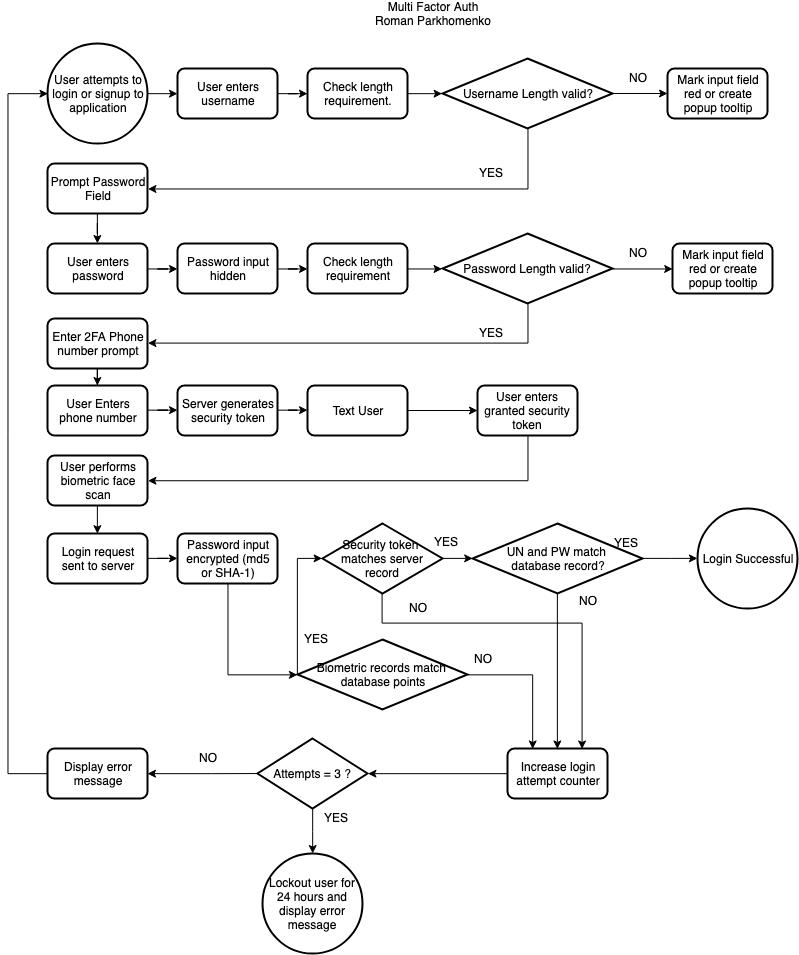

The diagram above was exported from draw.io. Its source (the exported page's mxGraphModel, read from the mxfile embedded in the PNG):
<mxGraphModel dx="1056" dy="561" grid="1" gridSize="10" guides="1" tooltips="1" connect="1" arrows="1" fold="1" page="1" pageScale="1" pageWidth="850" pageHeight="1100" math="0" shadow="0">
  <root>
    <mxCell id="0" />
    <mxCell id="1" parent="0" />
    <mxCell id="Lpkn80JdG_NXQwoEyRo2-30" value="" style="edgeStyle=orthogonalEdgeStyle;rounded=0;orthogonalLoop=1;jettySize=auto;html=1;" edge="1" parent="1" source="Lpkn80JdG_NXQwoEyRo2-28" target="Lpkn80JdG_NXQwoEyRo2-29">
      <mxGeometry relative="1" as="geometry" />
    </mxCell>
    <mxCell id="Lpkn80JdG_NXQwoEyRo2-28" value="&lt;div style=&quot;text-align: center&quot;&gt;&lt;span&gt;User attempts to login or signup to application&lt;/span&gt;&lt;/div&gt;" style="strokeWidth=2;html=1;shape=mxgraph.flowchart.start_2;whiteSpace=wrap;align=left;" vertex="1" parent="1">
      <mxGeometry x="60" y="50" width="100" height="100" as="geometry" />
    </mxCell>
    <mxCell id="Lpkn80JdG_NXQwoEyRo2-34" value="" style="edgeStyle=orthogonalEdgeStyle;rounded=0;orthogonalLoop=1;jettySize=auto;html=1;" edge="1" parent="1" source="Lpkn80JdG_NXQwoEyRo2-29" target="Lpkn80JdG_NXQwoEyRo2-33">
      <mxGeometry relative="1" as="geometry" />
    </mxCell>
    <mxCell id="Lpkn80JdG_NXQwoEyRo2-29" value="&lt;div style=&quot;text-align: center&quot;&gt;&lt;span&gt;User enters username&lt;/span&gt;&lt;/div&gt;" style="rounded=1;whiteSpace=wrap;html=1;absoluteArcSize=1;arcSize=14;strokeWidth=2;align=left;" vertex="1" parent="1">
      <mxGeometry x="190" y="75" width="100" height="50" as="geometry" />
    </mxCell>
    <mxCell id="Lpkn80JdG_NXQwoEyRo2-48" style="edgeStyle=orthogonalEdgeStyle;rounded=0;orthogonalLoop=1;jettySize=auto;html=1;exitX=1;exitY=0.5;exitDx=0;exitDy=0;entryX=0;entryY=0.5;entryDx=0;entryDy=0;entryPerimeter=0;" edge="1" parent="1" source="Lpkn80JdG_NXQwoEyRo2-33" target="Lpkn80JdG_NXQwoEyRo2-37">
      <mxGeometry relative="1" as="geometry" />
    </mxCell>
    <mxCell id="Lpkn80JdG_NXQwoEyRo2-33" value="&lt;div style=&quot;text-align: center&quot;&gt;&lt;span&gt;Check length requirement.&lt;/span&gt;&lt;/div&gt;" style="rounded=1;whiteSpace=wrap;html=1;absoluteArcSize=1;arcSize=14;strokeWidth=2;align=left;" vertex="1" parent="1">
      <mxGeometry x="320" y="75" width="100" height="50" as="geometry" />
    </mxCell>
    <mxCell id="Lpkn80JdG_NXQwoEyRo2-39" value="" style="edgeStyle=orthogonalEdgeStyle;rounded=0;orthogonalLoop=1;jettySize=auto;html=1;" edge="1" parent="1" source="Lpkn80JdG_NXQwoEyRo2-37" target="Lpkn80JdG_NXQwoEyRo2-38">
      <mxGeometry relative="1" as="geometry" />
    </mxCell>
    <mxCell id="Lpkn80JdG_NXQwoEyRo2-44" style="edgeStyle=orthogonalEdgeStyle;rounded=0;orthogonalLoop=1;jettySize=auto;html=1;exitX=0.5;exitY=1;exitDx=0;exitDy=0;exitPerimeter=0;entryX=1;entryY=0.5;entryDx=0;entryDy=0;" edge="1" parent="1" source="Lpkn80JdG_NXQwoEyRo2-37" target="Lpkn80JdG_NXQwoEyRo2-43">
      <mxGeometry relative="1" as="geometry" />
    </mxCell>
    <mxCell id="Lpkn80JdG_NXQwoEyRo2-37" value="Username Length valid?&lt;div style=&quot;text-align: center&quot;&gt;&lt;/div&gt;" style="strokeWidth=2;html=1;shape=mxgraph.flowchart.decision;whiteSpace=wrap;align=center;" vertex="1" parent="1">
      <mxGeometry x="455" y="65" width="170" height="70" as="geometry" />
    </mxCell>
    <mxCell id="Lpkn80JdG_NXQwoEyRo2-38" value="&lt;div style=&quot;text-align: center&quot;&gt;Mark input field red or create popup tooltip&lt;/div&gt;" style="rounded=1;whiteSpace=wrap;html=1;absoluteArcSize=1;arcSize=14;strokeWidth=2;align=left;" vertex="1" parent="1">
      <mxGeometry x="680" y="75" width="100" height="50" as="geometry" />
    </mxCell>
    <mxCell id="Lpkn80JdG_NXQwoEyRo2-40" value="&lt;div style=&quot;text-align: center&quot;&gt;&lt;span&gt;NO&lt;/span&gt;&lt;/div&gt;" style="text;html=1;resizable=0;points=[];autosize=1;align=left;verticalAlign=top;spacingTop=-4;" vertex="1" parent="1">
      <mxGeometry x="640" y="75" width="30" height="20" as="geometry" />
    </mxCell>
    <mxCell id="Lpkn80JdG_NXQwoEyRo2-47" value="" style="edgeStyle=orthogonalEdgeStyle;rounded=0;orthogonalLoop=1;jettySize=auto;html=1;" edge="1" parent="1" source="Lpkn80JdG_NXQwoEyRo2-43" target="Lpkn80JdG_NXQwoEyRo2-46">
      <mxGeometry relative="1" as="geometry" />
    </mxCell>
    <mxCell id="Lpkn80JdG_NXQwoEyRo2-43" value="&lt;div style=&quot;text-align: center&quot;&gt;Prompt Password Field&lt;/div&gt;" style="rounded=1;whiteSpace=wrap;html=1;absoluteArcSize=1;arcSize=14;strokeWidth=2;align=left;" vertex="1" parent="1">
      <mxGeometry x="60" y="170" width="100" height="50" as="geometry" />
    </mxCell>
    <mxCell id="Lpkn80JdG_NXQwoEyRo2-50" value="" style="edgeStyle=orthogonalEdgeStyle;rounded=0;orthogonalLoop=1;jettySize=auto;html=1;" edge="1" parent="1" source="Lpkn80JdG_NXQwoEyRo2-46" target="Lpkn80JdG_NXQwoEyRo2-49">
      <mxGeometry relative="1" as="geometry" />
    </mxCell>
    <mxCell id="Lpkn80JdG_NXQwoEyRo2-46" value="&lt;div style=&quot;text-align: center&quot;&gt;User enters password&lt;/div&gt;" style="rounded=1;whiteSpace=wrap;html=1;absoluteArcSize=1;arcSize=14;strokeWidth=2;align=left;" vertex="1" parent="1">
      <mxGeometry x="60" y="250" width="100" height="50" as="geometry" />
    </mxCell>
    <mxCell id="Lpkn80JdG_NXQwoEyRo2-52" value="" style="edgeStyle=orthogonalEdgeStyle;rounded=0;orthogonalLoop=1;jettySize=auto;html=1;" edge="1" parent="1" source="Lpkn80JdG_NXQwoEyRo2-49" target="Lpkn80JdG_NXQwoEyRo2-51">
      <mxGeometry relative="1" as="geometry" />
    </mxCell>
    <mxCell id="Lpkn80JdG_NXQwoEyRo2-49" value="&lt;div style=&quot;text-align: center&quot;&gt;Password input hidden&lt;/div&gt;" style="rounded=1;whiteSpace=wrap;html=1;absoluteArcSize=1;arcSize=14;strokeWidth=2;align=left;" vertex="1" parent="1">
      <mxGeometry x="190" y="250" width="100" height="50" as="geometry" />
    </mxCell>
    <mxCell id="Lpkn80JdG_NXQwoEyRo2-54" style="edgeStyle=orthogonalEdgeStyle;rounded=0;orthogonalLoop=1;jettySize=auto;html=1;exitX=1;exitY=0.5;exitDx=0;exitDy=0;entryX=0;entryY=0.5;entryDx=0;entryDy=0;entryPerimeter=0;" edge="1" parent="1" source="Lpkn80JdG_NXQwoEyRo2-51" target="Lpkn80JdG_NXQwoEyRo2-53">
      <mxGeometry relative="1" as="geometry" />
    </mxCell>
    <mxCell id="Lpkn80JdG_NXQwoEyRo2-51" value="&lt;div style=&quot;text-align: center&quot;&gt;Check length requirement&lt;/div&gt;" style="rounded=1;whiteSpace=wrap;html=1;absoluteArcSize=1;arcSize=14;strokeWidth=2;align=left;" vertex="1" parent="1">
      <mxGeometry x="320" y="250" width="100" height="50" as="geometry" />
    </mxCell>
    <mxCell id="Lpkn80JdG_NXQwoEyRo2-45" value="&lt;div style=&quot;text-align: center&quot;&gt;&lt;span&gt;YES&lt;/span&gt;&lt;/div&gt;" style="text;html=1;resizable=0;points=[];autosize=1;align=left;verticalAlign=top;spacingTop=-4;" vertex="1" parent="1">
      <mxGeometry x="490" y="170" width="40" height="20" as="geometry" />
    </mxCell>
    <mxCell id="Lpkn80JdG_NXQwoEyRo2-56" style="edgeStyle=orthogonalEdgeStyle;rounded=0;orthogonalLoop=1;jettySize=auto;html=1;exitX=1;exitY=0.5;exitDx=0;exitDy=0;exitPerimeter=0;entryX=0;entryY=0.5;entryDx=0;entryDy=0;" edge="1" parent="1" source="Lpkn80JdG_NXQwoEyRo2-53" target="Lpkn80JdG_NXQwoEyRo2-55">
      <mxGeometry relative="1" as="geometry" />
    </mxCell>
    <mxCell id="Lpkn80JdG_NXQwoEyRo2-97" style="edgeStyle=orthogonalEdgeStyle;rounded=0;orthogonalLoop=1;jettySize=auto;html=1;entryX=1;entryY=0.5;entryDx=0;entryDy=0;" edge="1" parent="1" source="Lpkn80JdG_NXQwoEyRo2-53" target="Lpkn80JdG_NXQwoEyRo2-96">
      <mxGeometry relative="1" as="geometry">
        <Array as="points">
          <mxPoint x="540" y="350" />
        </Array>
      </mxGeometry>
    </mxCell>
    <mxCell id="Lpkn80JdG_NXQwoEyRo2-53" value="Password Length valid?&lt;div style=&quot;text-align: center&quot;&gt;&lt;/div&gt;" style="strokeWidth=2;html=1;shape=mxgraph.flowchart.decision;whiteSpace=wrap;align=center;" vertex="1" parent="1">
      <mxGeometry x="455" y="240" width="170" height="70" as="geometry" />
    </mxCell>
    <mxCell id="Lpkn80JdG_NXQwoEyRo2-55" value="&lt;div style=&quot;text-align: center&quot;&gt;Mark input field red or create popup tooltip&lt;/div&gt;" style="rounded=1;whiteSpace=wrap;html=1;absoluteArcSize=1;arcSize=14;strokeWidth=2;align=left;" vertex="1" parent="1">
      <mxGeometry x="685" y="250" width="100" height="50" as="geometry" />
    </mxCell>
    <mxCell id="Lpkn80JdG_NXQwoEyRo2-57" value="&lt;div style=&quot;text-align: center&quot;&gt;&lt;span&gt;NO&lt;/span&gt;&lt;/div&gt;" style="text;html=1;resizable=0;points=[];autosize=1;align=left;verticalAlign=top;spacingTop=-4;" vertex="1" parent="1">
      <mxGeometry x="640" y="250" width="30" height="20" as="geometry" />
    </mxCell>
    <mxCell id="Lpkn80JdG_NXQwoEyRo2-95" style="edgeStyle=orthogonalEdgeStyle;rounded=0;orthogonalLoop=1;jettySize=auto;html=1;exitX=0.5;exitY=1;exitDx=0;exitDy=0;entryX=0.5;entryY=0;entryDx=0;entryDy=0;" edge="1" parent="1" source="Lpkn80JdG_NXQwoEyRo2-60" target="Lpkn80JdG_NXQwoEyRo2-63">
      <mxGeometry relative="1" as="geometry" />
    </mxCell>
    <mxCell id="Lpkn80JdG_NXQwoEyRo2-60" value="&lt;div style=&quot;text-align: center&quot;&gt;User performs biometric face scan&lt;/div&gt;" style="rounded=1;whiteSpace=wrap;html=1;absoluteArcSize=1;arcSize=14;strokeWidth=2;align=left;" vertex="1" parent="1">
      <mxGeometry x="60" y="462" width="100" height="50" as="geometry" />
    </mxCell>
    <mxCell id="Lpkn80JdG_NXQwoEyRo2-66" value="" style="edgeStyle=orthogonalEdgeStyle;rounded=0;orthogonalLoop=1;jettySize=auto;html=1;" edge="1" parent="1" source="Lpkn80JdG_NXQwoEyRo2-63" target="Lpkn80JdG_NXQwoEyRo2-65">
      <mxGeometry relative="1" as="geometry" />
    </mxCell>
    <mxCell id="Lpkn80JdG_NXQwoEyRo2-63" value="&lt;div style=&quot;text-align: center&quot;&gt;Login request sent to server&lt;/div&gt;" style="rounded=1;whiteSpace=wrap;html=1;absoluteArcSize=1;arcSize=14;strokeWidth=2;align=left;" vertex="1" parent="1">
      <mxGeometry x="60" y="540" width="100" height="50" as="geometry" />
    </mxCell>
    <mxCell id="Lpkn80JdG_NXQwoEyRo2-121" style="edgeStyle=orthogonalEdgeStyle;rounded=0;orthogonalLoop=1;jettySize=auto;html=1;exitX=0.5;exitY=1;exitDx=0;exitDy=0;entryX=0;entryY=0.5;entryDx=0;entryDy=0;entryPerimeter=0;" edge="1" parent="1" source="Lpkn80JdG_NXQwoEyRo2-65" target="Lpkn80JdG_NXQwoEyRo2-119">
      <mxGeometry relative="1" as="geometry" />
    </mxCell>
    <mxCell id="Lpkn80JdG_NXQwoEyRo2-65" value="&lt;div style=&quot;text-align: center&quot;&gt;Password input encrypted (md5 or SHA-1)&lt;/div&gt;" style="rounded=1;whiteSpace=wrap;html=1;absoluteArcSize=1;arcSize=14;strokeWidth=2;align=left;" vertex="1" parent="1">
      <mxGeometry x="190" y="540" width="100" height="50" as="geometry" />
    </mxCell>
    <mxCell id="Lpkn80JdG_NXQwoEyRo2-62" value="&lt;div style=&quot;text-align: center&quot;&gt;&lt;span&gt;YES&lt;/span&gt;&lt;/div&gt;" style="text;html=1;resizable=0;points=[];autosize=1;align=left;verticalAlign=top;spacingTop=-4;" vertex="1" parent="1">
      <mxGeometry x="490" y="330" width="40" height="20" as="geometry" />
    </mxCell>
    <mxCell id="Lpkn80JdG_NXQwoEyRo2-71" value="" style="edgeStyle=orthogonalEdgeStyle;rounded=0;orthogonalLoop=1;jettySize=auto;html=1;entryX=0;entryY=0.5;entryDx=0;entryDy=0;entryPerimeter=0;" edge="1" parent="1" source="Lpkn80JdG_NXQwoEyRo2-69" target="Lpkn80JdG_NXQwoEyRo2-73">
      <mxGeometry relative="1" as="geometry">
        <mxPoint x="570" y="565" as="targetPoint" />
      </mxGeometry>
    </mxCell>
    <mxCell id="Lpkn80JdG_NXQwoEyRo2-91" style="edgeStyle=orthogonalEdgeStyle;rounded=0;orthogonalLoop=1;jettySize=auto;html=1;exitX=0.5;exitY=1;exitDx=0;exitDy=0;exitPerimeter=0;entryX=0.5;entryY=0;entryDx=0;entryDy=0;" edge="1" parent="1" source="Lpkn80JdG_NXQwoEyRo2-69" target="Lpkn80JdG_NXQwoEyRo2-77">
      <mxGeometry relative="1" as="geometry" />
    </mxCell>
    <mxCell id="Lpkn80JdG_NXQwoEyRo2-69" value="UN and PW match &lt;br&gt;database record?&lt;div style=&quot;text-align: center&quot;&gt;&lt;/div&gt;" style="strokeWidth=2;html=1;shape=mxgraph.flowchart.decision;whiteSpace=wrap;align=center;" vertex="1" parent="1">
      <mxGeometry x="485" y="530" width="170" height="70" as="geometry" />
    </mxCell>
    <mxCell id="Lpkn80JdG_NXQwoEyRo2-72" value="&lt;div style=&quot;text-align: center&quot;&gt;&lt;span&gt;YES&lt;/span&gt;&lt;/div&gt;" style="text;html=1;resizable=0;points=[];autosize=1;align=left;verticalAlign=top;spacingTop=-4;" vertex="1" parent="1">
      <mxGeometry x="625" y="540" width="40" height="20" as="geometry" />
    </mxCell>
    <mxCell id="Lpkn80JdG_NXQwoEyRo2-73" value="Login Successful" style="strokeWidth=2;html=1;shape=mxgraph.flowchart.start_2;whiteSpace=wrap;align=center;" vertex="1" parent="1">
      <mxGeometry x="710" y="515" width="100" height="100" as="geometry" />
    </mxCell>
    <mxCell id="Lpkn80JdG_NXQwoEyRo2-76" value="&lt;div style=&quot;text-align: center&quot;&gt;&lt;span&gt;NO&lt;/span&gt;&lt;/div&gt;" style="text;html=1;resizable=0;points=[];autosize=1;align=left;verticalAlign=top;spacingTop=-4;" vertex="1" parent="1">
      <mxGeometry x="590" y="597.5" width="30" height="20" as="geometry" />
    </mxCell>
    <mxCell id="Lpkn80JdG_NXQwoEyRo2-114" style="edgeStyle=orthogonalEdgeStyle;rounded=0;orthogonalLoop=1;jettySize=auto;html=1;exitX=0;exitY=0.5;exitDx=0;exitDy=0;entryX=1;entryY=0.5;entryDx=0;entryDy=0;entryPerimeter=0;" edge="1" parent="1" source="Lpkn80JdG_NXQwoEyRo2-77" target="Lpkn80JdG_NXQwoEyRo2-80">
      <mxGeometry relative="1" as="geometry" />
    </mxCell>
    <mxCell id="Lpkn80JdG_NXQwoEyRo2-77" value="&lt;div style=&quot;text-align: center&quot;&gt;Increase login attempt counter&lt;/div&gt;" style="rounded=1;whiteSpace=wrap;html=1;absoluteArcSize=1;arcSize=14;strokeWidth=2;align=left;" vertex="1" parent="1">
      <mxGeometry x="520" y="755" width="100" height="50" as="geometry" />
    </mxCell>
    <mxCell id="Lpkn80JdG_NXQwoEyRo2-88" value="" style="edgeStyle=orthogonalEdgeStyle;rounded=0;orthogonalLoop=1;jettySize=auto;html=1;" edge="1" parent="1" target="Lpkn80JdG_NXQwoEyRo2-83">
      <mxGeometry relative="1" as="geometry">
        <mxPoint x="287.5" y="780" as="sourcePoint" />
      </mxGeometry>
    </mxCell>
    <mxCell id="Lpkn80JdG_NXQwoEyRo2-117" value="" style="edgeStyle=orthogonalEdgeStyle;rounded=0;orthogonalLoop=1;jettySize=auto;html=1;" edge="1" parent="1" source="Lpkn80JdG_NXQwoEyRo2-80" target="Lpkn80JdG_NXQwoEyRo2-85">
      <mxGeometry relative="1" as="geometry" />
    </mxCell>
    <mxCell id="Lpkn80JdG_NXQwoEyRo2-80" value="Attempts = 3 ?&lt;div style=&quot;text-align: center&quot;&gt;&lt;/div&gt;" style="strokeWidth=2;html=1;shape=mxgraph.flowchart.decision;whiteSpace=wrap;align=center;" vertex="1" parent="1">
      <mxGeometry x="270" y="745" width="110" height="70" as="geometry" />
    </mxCell>
    <mxCell id="Lpkn80JdG_NXQwoEyRo2-90" style="edgeStyle=orthogonalEdgeStyle;rounded=0;orthogonalLoop=1;jettySize=auto;html=1;entryX=0;entryY=0.5;entryDx=0;entryDy=0;entryPerimeter=0;" edge="1" parent="1" source="Lpkn80JdG_NXQwoEyRo2-83" target="Lpkn80JdG_NXQwoEyRo2-28">
      <mxGeometry relative="1" as="geometry">
        <Array as="points">
          <mxPoint x="20" y="780" />
          <mxPoint x="20" y="100" />
        </Array>
      </mxGeometry>
    </mxCell>
    <mxCell id="Lpkn80JdG_NXQwoEyRo2-83" value="&lt;div style=&quot;text-align: center&quot;&gt;Display error message&lt;/div&gt;" style="rounded=1;whiteSpace=wrap;html=1;absoluteArcSize=1;arcSize=14;strokeWidth=2;align=left;" vertex="1" parent="1">
      <mxGeometry x="60" y="755" width="100" height="50" as="geometry" />
    </mxCell>
    <mxCell id="Lpkn80JdG_NXQwoEyRo2-85" value="Lockout user for 24 hours and display error message" style="strokeWidth=2;html=1;shape=mxgraph.flowchart.start_2;whiteSpace=wrap;align=center;" vertex="1" parent="1">
      <mxGeometry x="275" y="860" width="100" height="100" as="geometry" />
    </mxCell>
    <mxCell id="Lpkn80JdG_NXQwoEyRo2-89" value="&lt;div style=&quot;text-align: center&quot;&gt;&lt;span&gt;NO&lt;/span&gt;&lt;/div&gt;" style="text;html=1;resizable=0;points=[];autosize=1;align=left;verticalAlign=top;spacingTop=-4;" vertex="1" parent="1">
      <mxGeometry x="210" y="755" width="30" height="20" as="geometry" />
    </mxCell>
    <mxCell id="Lpkn80JdG_NXQwoEyRo2-92" value="Multi Factor Auth&lt;br&gt;Roman Parkhomenko&lt;br&gt;" style="text;html=1;strokeColor=none;fillColor=none;align=center;verticalAlign=middle;whiteSpace=wrap;rounded=0;" vertex="1" parent="1">
      <mxGeometry x="370" y="10" width="150" height="20" as="geometry" />
    </mxCell>
    <mxCell id="Lpkn80JdG_NXQwoEyRo2-99" value="" style="edgeStyle=orthogonalEdgeStyle;rounded=0;orthogonalLoop=1;jettySize=auto;html=1;" edge="1" parent="1" source="Lpkn80JdG_NXQwoEyRo2-96" target="Lpkn80JdG_NXQwoEyRo2-98">
      <mxGeometry relative="1" as="geometry" />
    </mxCell>
    <mxCell id="Lpkn80JdG_NXQwoEyRo2-96" value="&lt;div style=&quot;text-align: center&quot;&gt;Enter 2FA Phone number prompt&lt;/div&gt;" style="rounded=1;whiteSpace=wrap;html=1;absoluteArcSize=1;arcSize=14;strokeWidth=2;align=left;" vertex="1" parent="1">
      <mxGeometry x="60" y="325" width="100" height="50" as="geometry" />
    </mxCell>
    <mxCell id="Lpkn80JdG_NXQwoEyRo2-101" value="" style="edgeStyle=orthogonalEdgeStyle;rounded=0;orthogonalLoop=1;jettySize=auto;html=1;" edge="1" parent="1" source="Lpkn80JdG_NXQwoEyRo2-98" target="Lpkn80JdG_NXQwoEyRo2-100">
      <mxGeometry relative="1" as="geometry" />
    </mxCell>
    <mxCell id="Lpkn80JdG_NXQwoEyRo2-98" value="&lt;div style=&quot;text-align: center&quot;&gt;User Enters phone number&lt;/div&gt;" style="rounded=1;whiteSpace=wrap;html=1;absoluteArcSize=1;arcSize=14;strokeWidth=2;align=left;" vertex="1" parent="1">
      <mxGeometry x="60" y="392" width="100" height="50" as="geometry" />
    </mxCell>
    <mxCell id="Lpkn80JdG_NXQwoEyRo2-103" value="" style="edgeStyle=orthogonalEdgeStyle;rounded=0;orthogonalLoop=1;jettySize=auto;html=1;" edge="1" parent="1" source="Lpkn80JdG_NXQwoEyRo2-100" target="Lpkn80JdG_NXQwoEyRo2-102">
      <mxGeometry relative="1" as="geometry" />
    </mxCell>
    <mxCell id="Lpkn80JdG_NXQwoEyRo2-100" value="&lt;div style=&quot;text-align: center&quot;&gt;Server generates security token&lt;/div&gt;" style="rounded=1;whiteSpace=wrap;html=1;absoluteArcSize=1;arcSize=14;strokeWidth=2;align=left;" vertex="1" parent="1">
      <mxGeometry x="190" y="392" width="100" height="50" as="geometry" />
    </mxCell>
    <mxCell id="Lpkn80JdG_NXQwoEyRo2-105" value="" style="edgeStyle=orthogonalEdgeStyle;rounded=0;orthogonalLoop=1;jettySize=auto;html=1;" edge="1" parent="1" source="Lpkn80JdG_NXQwoEyRo2-102" target="Lpkn80JdG_NXQwoEyRo2-104">
      <mxGeometry relative="1" as="geometry" />
    </mxCell>
    <mxCell id="Lpkn80JdG_NXQwoEyRo2-102" value="&lt;div style=&quot;text-align: center&quot;&gt;Text User&lt;/div&gt;" style="rounded=1;whiteSpace=wrap;html=1;absoluteArcSize=1;arcSize=14;strokeWidth=2;align=center;" vertex="1" parent="1">
      <mxGeometry x="320" y="392" width="100" height="50" as="geometry" />
    </mxCell>
    <mxCell id="Lpkn80JdG_NXQwoEyRo2-106" style="edgeStyle=orthogonalEdgeStyle;rounded=0;orthogonalLoop=1;jettySize=auto;html=1;entryX=1;entryY=0.5;entryDx=0;entryDy=0;" edge="1" parent="1" source="Lpkn80JdG_NXQwoEyRo2-104" target="Lpkn80JdG_NXQwoEyRo2-60">
      <mxGeometry relative="1" as="geometry">
        <Array as="points">
          <mxPoint x="540" y="487" />
        </Array>
      </mxGeometry>
    </mxCell>
    <mxCell id="Lpkn80JdG_NXQwoEyRo2-104" value="&lt;div style=&quot;text-align: center&quot;&gt;User enters granted security token&lt;/div&gt;" style="rounded=1;whiteSpace=wrap;html=1;absoluteArcSize=1;arcSize=14;strokeWidth=2;align=center;" vertex="1" parent="1">
      <mxGeometry x="490" y="392" width="100" height="50" as="geometry" />
    </mxCell>
    <mxCell id="Lpkn80JdG_NXQwoEyRo2-109" style="edgeStyle=orthogonalEdgeStyle;rounded=0;orthogonalLoop=1;jettySize=auto;html=1;exitX=1;exitY=0.5;exitDx=0;exitDy=0;exitPerimeter=0;entryX=0;entryY=0.5;entryDx=0;entryDy=0;entryPerimeter=0;" edge="1" parent="1" source="Lpkn80JdG_NXQwoEyRo2-107" target="Lpkn80JdG_NXQwoEyRo2-69">
      <mxGeometry relative="1" as="geometry" />
    </mxCell>
    <mxCell id="Lpkn80JdG_NXQwoEyRo2-125" style="edgeStyle=orthogonalEdgeStyle;rounded=0;orthogonalLoop=1;jettySize=auto;html=1;exitX=0.5;exitY=1;exitDx=0;exitDy=0;exitPerimeter=0;entryX=0.75;entryY=0;entryDx=0;entryDy=0;" edge="1" parent="1" source="Lpkn80JdG_NXQwoEyRo2-107" target="Lpkn80JdG_NXQwoEyRo2-77">
      <mxGeometry relative="1" as="geometry">
        <Array as="points">
          <mxPoint x="395" y="630" />
          <mxPoint x="595" y="630" />
        </Array>
      </mxGeometry>
    </mxCell>
    <mxCell id="Lpkn80JdG_NXQwoEyRo2-107" value="Security token &lt;br&gt;matches server record&lt;div style=&quot;text-align: center&quot;&gt;&lt;/div&gt;" style="strokeWidth=2;html=1;shape=mxgraph.flowchart.decision;whiteSpace=wrap;align=center;" vertex="1" parent="1">
      <mxGeometry x="335" y="530" width="120" height="70" as="geometry" />
    </mxCell>
    <mxCell id="Lpkn80JdG_NXQwoEyRo2-110" value="&lt;div style=&quot;text-align: center&quot;&gt;&lt;span&gt;YES&lt;/span&gt;&lt;/div&gt;" style="text;html=1;resizable=0;points=[];autosize=1;align=left;verticalAlign=top;spacingTop=-4;" vertex="1" parent="1">
      <mxGeometry x="445" y="539" width="40" height="20" as="geometry" />
    </mxCell>
    <mxCell id="Lpkn80JdG_NXQwoEyRo2-112" value="&lt;div style=&quot;text-align: center&quot;&gt;&lt;span&gt;NO&lt;/span&gt;&lt;/div&gt;" style="text;html=1;resizable=0;points=[];autosize=1;align=left;verticalAlign=top;spacingTop=-4;" vertex="1" parent="1">
      <mxGeometry x="420" y="605" width="30" height="20" as="geometry" />
    </mxCell>
    <mxCell id="Lpkn80JdG_NXQwoEyRo2-118" value="&lt;div style=&quot;text-align: center&quot;&gt;&lt;span&gt;YES&lt;/span&gt;&lt;/div&gt;" style="text;html=1;resizable=0;points=[];autosize=1;align=left;verticalAlign=top;spacingTop=-4;" vertex="1" parent="1">
      <mxGeometry x="335" y="815" width="40" height="20" as="geometry" />
    </mxCell>
    <mxCell id="Lpkn80JdG_NXQwoEyRo2-123" style="edgeStyle=orthogonalEdgeStyle;rounded=0;orthogonalLoop=1;jettySize=auto;html=1;exitX=0;exitY=0.5;exitDx=0;exitDy=0;exitPerimeter=0;entryX=0;entryY=0.5;entryDx=0;entryDy=0;entryPerimeter=0;" edge="1" parent="1" source="Lpkn80JdG_NXQwoEyRo2-119" target="Lpkn80JdG_NXQwoEyRo2-107">
      <mxGeometry relative="1" as="geometry">
        <Array as="points">
          <mxPoint x="310" y="565" />
        </Array>
      </mxGeometry>
    </mxCell>
    <mxCell id="Lpkn80JdG_NXQwoEyRo2-124" style="edgeStyle=orthogonalEdgeStyle;rounded=0;orthogonalLoop=1;jettySize=auto;html=1;exitX=1;exitY=0.5;exitDx=0;exitDy=0;exitPerimeter=0;entryX=0.25;entryY=0;entryDx=0;entryDy=0;" edge="1" parent="1" source="Lpkn80JdG_NXQwoEyRo2-119" target="Lpkn80JdG_NXQwoEyRo2-77">
      <mxGeometry relative="1" as="geometry" />
    </mxCell>
    <mxCell id="Lpkn80JdG_NXQwoEyRo2-119" value="Biometric records match&amp;nbsp;&lt;br&gt;database points&lt;br&gt;&lt;div style=&quot;text-align: center&quot;&gt;&lt;/div&gt;" style="strokeWidth=2;html=1;shape=mxgraph.flowchart.decision;whiteSpace=wrap;align=center;" vertex="1" parent="1">
      <mxGeometry x="310" y="646" width="170" height="70" as="geometry" />
    </mxCell>
    <mxCell id="Lpkn80JdG_NXQwoEyRo2-122" value="&lt;div style=&quot;text-align: center&quot;&gt;&lt;span&gt;YES&lt;/span&gt;&lt;/div&gt;" style="text;html=1;resizable=0;points=[];autosize=1;align=left;verticalAlign=top;spacingTop=-4;" vertex="1" parent="1">
      <mxGeometry x="315" y="636" width="40" height="20" as="geometry" />
    </mxCell>
    <mxCell id="Lpkn80JdG_NXQwoEyRo2-126" value="&lt;div style=&quot;text-align: center&quot;&gt;&lt;span&gt;NO&lt;/span&gt;&lt;/div&gt;" style="text;html=1;resizable=0;points=[];autosize=1;align=left;verticalAlign=top;spacingTop=-4;" vertex="1" parent="1">
      <mxGeometry x="485" y="656" width="30" height="20" as="geometry" />
    </mxCell>
  </root>
</mxGraphModel>